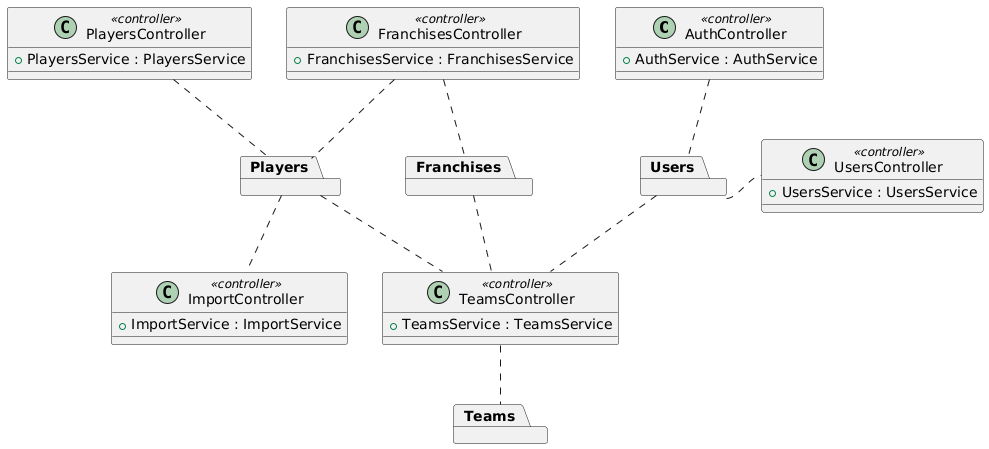

The diagram above was rendered by PlantUML. Its source (embedded in the PNG):
@startuml
allowmixing

class AuthController <<controller>> {
    + AuthService : AuthService
}
class FranchisesController <<controller>> {
    + FranchisesService : FranchisesService
}
class ImportController <<controller>> {
    + ImportService : ImportService
}
class PlayersController <<controller>> {
    + PlayersService : PlayersService
}
class TeamsController <<controller>> {
    + TeamsService : TeamsService
}
class UsersController <<controller>> {
    + UsersService : UsersService
}


package Players 

package Teams

package Users 

package Franchises 


' Implementation relationships
AuthController .. Users
UsersController .l. Users

FranchisesController .. Franchises
FranchisesController .. Players

ImportController .u. Players

PlayersController .. Players

TeamsController .u. Users
TeamsController .d. Teams
TeamsController .u. Franchises
TeamsController .u. Players
@enduml